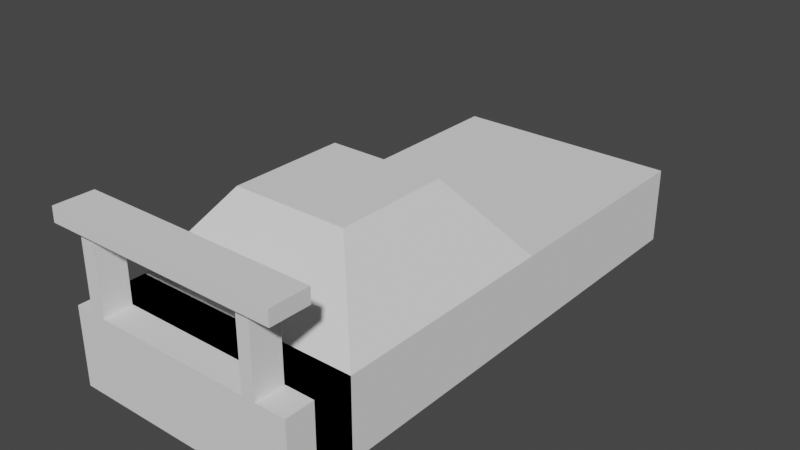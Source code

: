 # Source: car.blend  (saved by Blender 3.6.11; exported with 4.5.12 LTS)
import bpy
from mathutils import Matrix  # noqa: F401  (used for matrix-valued properties, if any)

bpy.ops.wm.read_factory_settings(use_empty=True)
scene = bpy.context.scene
scene.name = 'Scene'

# ---- world
world_world = bpy.data.worlds.new('World'); scene.world = world_world
world_world.use_nodes = True; world_world.node_tree.nodes.clear()
_N = world_world.node_tree.nodes; _L = world_world.node_tree.links
n0 = _N.new('ShaderNodeOutputWorld'); n0.name = 'World Output'; n0.location = (300, 300)
n1 = _N.new('ShaderNodeBackground'); n1.name = 'Background'; n1.location = (10, 300)
n1.inputs[0].default_value = (0.05088, 0.05088, 0.05088, 1.0)
_L.new(n1.outputs[0], n0.inputs[0])
n0.is_active_output = True
world_world.color = (0.05088, 0.05088, 0.05088)
world_world.use_sun_shadow = False
world_world.sun_shadow_jitter_overblur = 0.0

# ---- meshes
me_cube_001 = bpy.data.meshes.new('Cube.001')
me_cube_001.from_pydata([(-2.0, -1.0, -1.0), (-2.0, -1.0, 0.0), (-2.0, 5.0, -1.0), (-2.0, 5.0, 0.0), (1.0, -1.0, -1.0), (1.0, -1.0, 0.0), (1.0, 5.0, -1.0), (1.0, 5.0, 0.0), (-2.0, 2.0, -1.0), (-2.0, 2.0, 0.0), (1.0, 2.0, -1.0), (1.0, 2.0, 0.0), (-2.0, -1.979, 1.0), (-2.0, -1.979, 1.0), (1.0, -1.979, 1.0), (1.0, -1.979, 1.0), (0.2538, 1.254, 1.0), (0.2538, -0.2538, 1.0), (-1.254, -0.2538, 1.0), (-1.254, 1.254, 1.0), (-2.0, -1.479, 0.9945), (1.0, -1.479, 0.9945), (1.0, -1.5, -1.0), (-2.0, -1.5, -1.0), (-2.0, -1.5, 0.0), (1.0, -1.5, 0.0), (1.0, -1.0, 0.0), (-2.0, -1.0, 0.0), (-2.0, -1.479, 0.9945), (1.0, -1.479, 0.9945), (1.0, -1.86, -1.0), (-2.0, -1.86, -1.0), (1.0, -1.86, 0.0), (-2.0, -1.86, 0.0), (1.0, -1.977, 1.185), (1.0, -1.477, 1.179), (-2.0, -1.477, 1.179), (-2.0, -1.977, 1.185), (1.0, -1.977, 1.185), (1.0, -1.477, 1.179), (-2.0, -1.477, 1.179), (-2.0, -1.977, 1.185), (-2.0, -1.0, -1.0), (1.0, -1.0, -1.0), (-2.0, -1.0, 0.0), (1.0, -1.0, 0.0), (-2.0, -1.0, -1.0), (1.0, -1.0, -1.0), (-2.0, -1.0, 0.0), (1.0, -1.0, 0.0), (-2.0, -1.491, -1.0), (1.0, -1.491, -1.0), (-2.0, -1.491, 0.0), (1.0, -1.491, 0.0), (-0.5, -1.479, 0.9945), (-0.5, -1.479, 0.9945), (-0.5, -1.979, 1.0), (-0.5, -1.979, 1.0), (-0.5, -1.491, 0.0), (-0.5, -1.491, -1.0), (-0.5, -1.0, 0.0), (-0.5, -1.0, -1.0), (-0.5, -1.0, 0.0), (-0.5, -1.0, -1.0), (-0.5, -1.0, 0.0), (-0.5, 1.254, 1.0), (-0.5, -0.2538, 1.0), (-0.5, 2.0, -1.0), (-0.5, 2.0, 0.0), (-0.5, -1.0, 0.0), (-0.5, -1.0, -1.0), (-0.5, 5.0, 0.0), (-0.5, 5.0, -1.0), (-1.76, -1.5, 0.0), (-1.76, -1.86, 0.0), (-1.576, -1.86, 0.0), (-1.572, -1.5, 0.0), (-1.572, -1.5, 0.0), (-1.76, -1.5, 0.0), (-1.576, -1.86, 0.0), (-1.76, -1.86, 0.0), (-1.572, -1.5, 0.0), (-1.76, -1.5, 0.0), (-1.576, -1.86, 0.0), (-1.76, -1.86, 0.0), (-1.572, -1.5, 1.023), (-1.76, -1.5, 1.023), (-1.576, -1.86, 1.023), (-1.76, -1.86, 1.023), (0.4663, -1.5, 0.0), (0.4476, -1.86, 0.0), (0.6149, -1.86, 0.0), (0.6316, -1.5, 0.0), (0.6316, -1.5, 1.053), (0.4663, -1.5, 1.053), (0.6149, -1.86, 1.053), (0.4476, -1.86, 1.053), (-0.5, -1.977, 1.185), (-0.5, -1.477, 1.179), (-0.5, -1.977, 1.185), (-0.5, -1.477, 1.179), (-0.5641, -1.86, 0.0), (-0.5526, -1.5, 0.0)], [], [(8, 9, 3, 2), (46, 61, 59, 50), (10, 11, 5, 4), (55, 57, 13, 20), (72, 71, 7, 6), (67, 10, 4, 70), (68, 9, 19, 65), (71, 3, 9, 68), (6, 7, 11, 10), (0, 1, 9, 8), (27, 0, 42, 44), (57, 14, 15, 56), (55, 20, 28, 54), (28, 12, 37, 36), (72, 6, 10, 67), (5, 11, 16, 17), (9, 1, 18, 19), (65, 19, 18, 66), (23, 24, 33, 31), (4, 22, 25, 26), (69, 5, 17, 66), (23, 0, 27, 24), (27, 64, 26, 25, 92, 89, 102, 76, 73, 24), (7, 71, 68, 11), (102, 101, 75, 76), (25, 22, 30, 32), (14, 21, 29, 15), (20, 13, 12, 28), (97, 34, 38, 99), (56, 15, 34, 97), (54, 28, 36, 98), (15, 29, 35, 34), (100, 40, 41, 99), (34, 35, 39, 38), (98, 36, 40, 100), (36, 37, 41, 40), (43, 45, 49, 47), (22, 23, 31, 30), (64, 27, 44, 62), (4, 26, 45, 43), (48, 46, 50, 52), (70, 4, 43, 63), (44, 42, 46, 48), (63, 43, 47, 61), (62, 44, 48, 60), (59, 51, 53, 58), (47, 49, 53, 51), (60, 48, 52, 58), (37, 97, 99, 41), (12, 56, 97, 37), (29, 54, 98, 35), (39, 100, 99, 38), (35, 98, 100, 39), (2, 3, 71, 72), (8, 67, 70, 0), (11, 68, 65, 16), (24, 73, 74, 33), (2, 72, 67, 8), (16, 65, 66, 17), (1, 69, 66, 18), (26, 64, 62, 45), (0, 70, 63, 42), (42, 63, 61, 46), (45, 62, 60, 49), (50, 59, 58, 52), (49, 60, 58, 53), (75, 74, 80, 79), (30, 31, 33, 74, 75, 101, 90, 91, 32), (80, 78, 82, 84), (74, 73, 78, 80), (73, 76, 77, 78), (76, 75, 79, 77), (84, 82, 86, 88), (78, 77, 81, 82), (77, 79, 83, 81), (79, 80, 84, 83), (88, 86, 85, 87), (82, 81, 85, 86), (81, 83, 87, 85), (83, 84, 88, 87), (96, 94, 93, 95), (90, 89, 94, 96), (91, 92, 25, 32), (89, 92, 93, 94), (92, 91, 95, 93), (91, 90, 96, 95), (61, 47, 51, 59), (21, 55, 54, 29), (13, 57, 56, 12), (21, 14, 57, 55), (89, 90, 101, 102)])
_uv = me_cube_001.uv_layers.new(name='UVMap')
_uv.uv.foreach_set('vector', [0.375, 0.125, 0.625, 0.125, 0.625, 0.25, 0.375, 0.25, 0.125, 0.75, 0.25, 0.75, 0.25, 0.75, 0.125, 0.75, 0.375, 0.625, 0.625, 0.625, 0.625, 0.75, 0.375, 0.75, 0.75, 0.75, 0.75, 0.75, 0.875, 0.75, 0.875, 0.75, 0.375, 0.375, 0.625, 0.375, 0.625, 0.5, 0.375, 0.5, 0.25, 0.625, 0.375, 0.625, 0.375, 0.75, 0.25, 0.75, 0.75, 0.625, 0.875, 0.625, 0.875, 0.625, 0.75, 0.625, 0.75, 0.5, 0.875, 0.5, 0.875, 0.625, 0.75, 0.625, 0.375, 0.5, 0.625, 0.5, 0.625, 0.625, 0.375, 0.625, 0.375, 0.0, 0.625, 0.0, 0.625, 0.125, 0.375, 0.125, 0.375, 0.0, 0.375, 0.0, 0.375, 0.0, 0.375, 0.0, 0.75, 0.75, 0.625, 0.75, 0.625, 0.75, 0.75, 0.75, 0.75, 0.75, 0.875, 0.75, 0.875, 0.75, 0.75, 0.75, 0.875, 0.75, 0.875, 0.75, 0.875, 0.75, 0.875, 0.75, 0.25, 0.5, 0.375, 0.5, 0.375, 0.625, 0.25, 0.625, 0.625, 0.75, 0.625, 0.625, 0.625, 0.625, 0.625, 0.75, 0.625, 0.125, 0.625, 0.0, 0.625, 0.0, 0.625, 0.125, 0.75, 0.625, 0.875, 0.625, 0.875, 0.75, 0.75, 0.75, 0.375, 0.0, 0.375, 0.0, 0.375, 0.0, 0.375, 0.0, 0.375, 0.75, 0.375, 0.75, 0.375, 0.75, 0.375, 0.75, 0.75, 0.75, 0.625, 0.75, 0.625, 0.75, 0.75, 0.75, 0.375, 0.0, 0.375, 0.0, 0.375, 0.0, 0.375, 0.0, 0.125, 0.75, 0.25, 0.75, 0.375, 0.75, 0.375, 0.75, 0.3443, 0.75, 0.3305, 0.75, 0.2456, 0.75, 0.1607, 0.75, 0.145, 0.75, 0.125, 0.75, 0.625, 0.5, 0.75, 0.5, 0.75, 0.625, 0.625, 0.625, 0.2456, 0.75, 0.2447, 0.75, 0.1604, 0.75, 0.1607, 0.75, 0.375, 0.75, 0.375, 0.75, 0.375, 0.75, 0.375, 0.75, 0.625, 0.75, 0.625, 0.75, 0.625, 0.75, 0.625, 0.75, 0.875, 0.75, 0.875, 0.75, 0.875, 0.75, 0.875, 0.75, 0.75, 0.75, 0.625, 0.75, 0.625, 0.75, 0.75, 0.75, 0.75, 0.75, 0.625, 0.75, 0.625, 0.75, 0.75, 0.75, 0.75, 0.75, 0.875, 0.75, 0.875, 0.75, 0.75, 0.75, 0.625, 0.75, 0.625, 0.75, 0.625, 0.75, 0.625, 0.75, 0.75, 0.75, 0.875, 0.75, 0.875, 0.75, 0.75, 0.75, 0.625, 0.75, 0.625, 0.75, 0.625, 0.75, 0.625, 0.75, 0.75, 0.75, 0.875, 0.75, 0.875, 0.75, 0.75, 0.75, 0.875, 0.75, 0.875, 0.75, 0.875, 0.75, 0.875, 0.75, 0.375, 0.75, 0.375, 0.75, 0.375, 0.75, 0.375, 0.75, 0.375, 0.75, 0.125, 0.75, 0.125, 0.75, 0.375, 0.75, 0.25, 0.75, 0.125, 0.75, 0.125, 0.75, 0.25, 0.75, 0.375, 0.75, 0.375, 0.75, 0.375, 0.75, 0.375, 0.75, 0.375, 0.0, 0.375, 0.0, 0.375, 0.0, 0.375, 0.0, 0.25, 0.75, 0.375, 0.75, 0.375, 0.75, 0.25, 0.75, 0.375, 0.0, 0.375, 0.0, 0.375, 0.0, 0.375, 0.0, 0.25, 0.75, 0.375, 0.75, 0.375, 0.75, 0.25, 0.75, 0.25, 0.75, 0.125, 0.75, 0.125, 0.75, 0.25, 0.75, 0.25, 0.75, 0.375, 0.75, 0.375, 0.75, 0.25, 0.75, 0.375, 0.75, 0.375, 0.75, 0.375, 0.75, 0.375, 0.75, 0.25, 0.75, 0.125, 0.75, 0.125, 0.75, 0.25, 0.75, 0.875, 0.75, 0.75, 0.75, 0.75, 0.75, 0.875, 0.75, 0.875, 0.75, 0.75, 0.75, 0.75, 0.75, 0.875, 0.75, 0.625, 0.75, 0.75, 0.75, 0.75, 0.75, 0.625, 0.75, 0.625, 0.75, 0.75, 0.75, 0.75, 0.75, 0.625, 0.75, 0.625, 0.75, 0.75, 0.75, 0.75, 0.75, 0.625, 0.75, 0.375, 0.25, 0.625, 0.25, 0.625, 0.375, 0.375, 0.375, 0.125, 0.625, 0.25, 0.625, 0.25, 0.75, 0.125, 0.75, 0.625, 0.625, 0.75, 0.625, 0.75, 0.625, 0.625, 0.625, 0.125, 0.75, 0.145, 0.75, 0.145, 0.75, 0.125, 0.75, 0.125, 0.5, 0.25, 0.5, 0.25, 0.625, 0.125, 0.625, 0.625, 0.625, 0.75, 0.625, 0.75, 0.75, 0.625, 0.75, 0.875, 0.75, 0.75, 0.75, 0.75, 0.75, 0.875, 0.75, 0.375, 0.75, 0.25, 0.75, 0.25, 0.75, 0.375, 0.75, 0.125, 0.75, 0.25, 0.75, 0.25, 0.75, 0.125, 0.75, 0.125, 0.75, 0.25, 0.75, 0.25, 0.75, 0.125, 0.75, 0.375, 0.75, 0.25, 0.75, 0.25, 0.75, 0.375, 0.75, 0.125, 0.75, 0.25, 0.75, 0.25, 0.75, 0.125, 0.75, 0.375, 0.75, 0.25, 0.75, 0.25, 0.75, 0.375, 0.75, 0.1604, 0.75, 0.145, 0.75, 0.145, 0.75, 0.1604, 0.75, 0.375, 0.75, 0.125, 0.75, 0.125, 0.75, 0.145, 0.75, 0.1604, 0.75, 0.2447, 0.75, 0.329, 0.75, 0.3429, 0.75, 0.375, 0.75, 0.145, 0.75, 0.145, 0.75, 0.145, 0.75, 0.145, 0.75, 0.145, 0.75, 0.145, 0.75, 0.145, 0.75, 0.145, 0.75, 0.145, 0.75, 0.1607, 0.75, 0.1607, 0.75, 0.145, 0.75, 0.1607, 0.75, 0.1604, 0.75, 0.1604, 0.75, 0.1607, 0.75, 0.145, 0.75, 0.145, 0.75, 0.145, 0.75, 0.145, 0.75, 0.145, 0.75, 0.1607, 0.75, 0.1607, 0.75, 0.145, 0.75, 0.1607, 0.75, 0.1604, 0.75, 0.1604, 0.75, 0.1607, 0.75, 0.1604, 0.75, 0.145, 0.75, 0.145, 0.75, 0.1604, 0.75, 0.145, 0.75, 0.145, 0.75, 0.1607, 0.75, 0.1604, 0.75, 0.145, 0.75, 0.1607, 0.75, 0.1607, 0.75, 0.145, 0.75, 0.1607, 0.75, 0.1604, 0.75, 0.1604, 0.75, 0.1607, 0.75, 0.1604, 0.75, 0.145, 0.75, 0.145, 0.75, 0.1604, 0.75, 0.329, 0.75, 0.3305, 0.75, 0.3443, 0.75, 0.3429, 0.75, 0.329, 0.75, 0.3305, 0.75, 0.3305, 0.75, 0.329, 0.75, 0.3429, 0.75, 0.3443, 0.75, 0.375, 0.75, 0.375, 0.75, 0.3305, 0.75, 0.3443, 0.75, 0.3443, 0.75, 0.3305, 0.75, 0.3443, 0.75, 0.3429, 0.75, 0.3429, 0.75, 0.3443, 0.75, 0.3429, 0.75, 0.329, 0.75, 0.329, 0.75, 0.3429, 0.75, 0.25, 0.75, 0.375, 0.75, 0.375, 0.75, 0.25, 0.75, 0.625, 0.75, 0.75, 0.75, 0.75, 0.75, 0.625, 0.75, 0.875, 0.75, 0.75, 0.75, 0.75, 0.75, 0.875, 0.75, 0.625, 0.75, 0.625, 0.75, 0.75, 0.75, 0.75, 0.75, 0.3305, 0.75, 0.329, 0.75, 0.2447, 0.75, 0.2456, 0.75])
me_cube_001.update()

# ---- objects
ob_empty = bpy.data.objects.new('Empty', None)
ob_cube = bpy.data.objects.new('Cube', me_cube_001)

# ---- transforms, parenting, visibility, modifiers, constraints
ob_empty.location = (0.0, -13.03, 2.862)
ob_empty.rotation_euler = (1.13, 0.0132, 2.621)
ob_empty.scale = (1.564, 1.564, 1.564)
ob_empty.empty_display_type = 'IMAGE'
ob_empty.empty_display_size = 5.0
ob_empty.empty_image_depth = 'BACK'
ob_empty.empty_image_side = 'FRONT'
ob_cube.location = (0.0, 0.0, 1.0)

# ---- collection membership
scene.collection.objects.link(ob_empty)
scene.collection.objects.link(ob_cube)

# ---- scene / render settings (as saved in the file)
scene.frame_start = 1; scene.frame_end = 250; scene.frame_set(1)
scene.render.engine = 'BLENDER_EEVEE_NEXT'
scene.cycles.sampling_pattern = 'TABULATED_SOBOL'
scene.view_settings.view_transform = 'Filmic'
bpy.context.view_layer.update()

# ---- added for rendering (the .blend has no active camera and no usable light): camera, sun
cam_auto = bpy.data.cameras.new('AutoCamera')
cam_auto.lens = 50.0
cam_auto.sensor_width = 36.0
cam_auto.clip_end = 1000.0
ob_auto_camera = bpy.data.objects.new('AutoCamera', cam_auto)
scene.collection.objects.link(ob_auto_camera)
ob_auto_camera.location = (6.81314, -7.26514, 6.94291)
ob_auto_camera.rotation_euler = (1.09748, -7.21219e-08, 0.694738)
scene.camera = ob_auto_camera
light_auto_sun = bpy.data.lights.new('AutoSun', 'SUN')
light_auto_sun.energy = 3.0
light_auto_sun.angle = 0.0523599
ob_auto_sun = bpy.data.objects.new('AutoSun', light_auto_sun)
scene.collection.objects.link(ob_auto_sun)
ob_auto_sun.rotation_euler = (0.872665, 0.174533, 0.523599)
bpy.context.view_layer.update()
